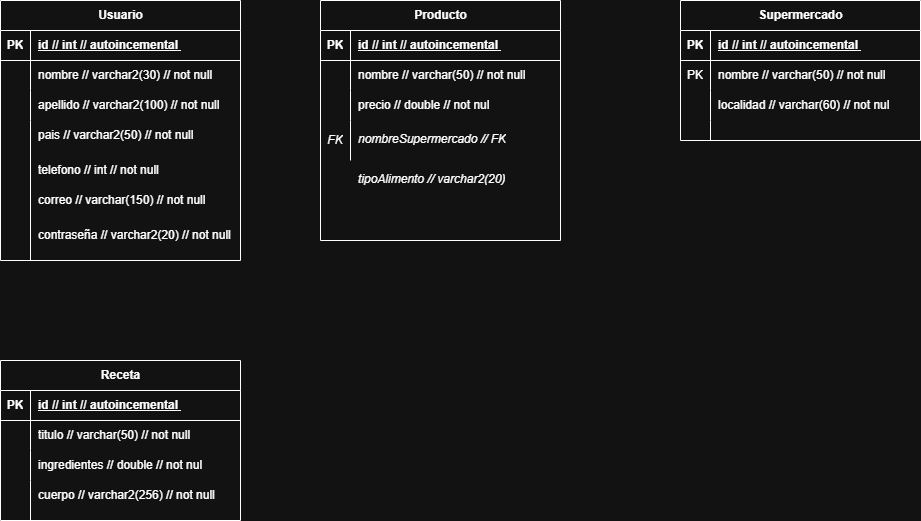

The diagram above was exported from draw.io. Its source (the exported page's mxGraphModel, read from the mxfile embedded in the PNG):
<mxGraphModel dx="2087" dy="984" grid="1" gridSize="10" guides="1" tooltips="1" connect="1" arrows="1" fold="1" page="0" pageScale="1" pageWidth="827" pageHeight="1169" math="0" shadow="0">
  <root>
    <mxCell id="0" />
    <mxCell id="1" parent="0" />
    <mxCell id="dysHX0XyQeYnXSHmHCEm-24" value="Producto" style="shape=table;startSize=30;container=1;collapsible=1;childLayout=tableLayout;fixedRows=1;rowLines=0;fontStyle=1;align=center;resizeLast=1;html=1;" parent="1" vertex="1">
      <mxGeometry x="160" y="80" width="240" height="240" as="geometry" />
    </mxCell>
    <mxCell id="dysHX0XyQeYnXSHmHCEm-25" value="" style="shape=tableRow;horizontal=0;startSize=0;swimlaneHead=0;swimlaneBody=0;fillColor=none;collapsible=0;dropTarget=0;points=[[0,0.5],[1,0.5]];portConstraint=eastwest;top=0;left=0;right=0;bottom=1;" parent="dysHX0XyQeYnXSHmHCEm-24" vertex="1">
      <mxGeometry y="30" width="240" height="30" as="geometry" />
    </mxCell>
    <mxCell id="dysHX0XyQeYnXSHmHCEm-26" value="PK" style="shape=partialRectangle;connectable=0;fillColor=none;top=0;left=0;bottom=0;right=0;fontStyle=1;overflow=hidden;whiteSpace=wrap;html=1;" parent="dysHX0XyQeYnXSHmHCEm-25" vertex="1">
      <mxGeometry width="30" height="30" as="geometry">
        <mxRectangle width="30" height="30" as="alternateBounds" />
      </mxGeometry>
    </mxCell>
    <mxCell id="dysHX0XyQeYnXSHmHCEm-27" value="id // int // autoincemental&amp;nbsp;" style="shape=partialRectangle;connectable=0;fillColor=none;top=0;left=0;bottom=0;right=0;align=left;spacingLeft=6;fontStyle=5;overflow=hidden;whiteSpace=wrap;html=1;" parent="dysHX0XyQeYnXSHmHCEm-25" vertex="1">
      <mxGeometry x="30" width="210" height="30" as="geometry">
        <mxRectangle width="210" height="30" as="alternateBounds" />
      </mxGeometry>
    </mxCell>
    <mxCell id="dysHX0XyQeYnXSHmHCEm-28" value="" style="shape=tableRow;horizontal=0;startSize=0;swimlaneHead=0;swimlaneBody=0;fillColor=none;collapsible=0;dropTarget=0;points=[[0,0.5],[1,0.5]];portConstraint=eastwest;top=0;left=0;right=0;bottom=0;" parent="dysHX0XyQeYnXSHmHCEm-24" vertex="1">
      <mxGeometry y="60" width="240" height="30" as="geometry" />
    </mxCell>
    <mxCell id="dysHX0XyQeYnXSHmHCEm-29" value="" style="shape=partialRectangle;connectable=0;fillColor=none;top=0;left=0;bottom=0;right=0;editable=1;overflow=hidden;whiteSpace=wrap;html=1;" parent="dysHX0XyQeYnXSHmHCEm-28" vertex="1">
      <mxGeometry width="30" height="30" as="geometry">
        <mxRectangle width="30" height="30" as="alternateBounds" />
      </mxGeometry>
    </mxCell>
    <mxCell id="dysHX0XyQeYnXSHmHCEm-30" value="nombre // varchar(50) // not null" style="shape=partialRectangle;connectable=0;fillColor=none;top=0;left=0;bottom=0;right=0;align=left;spacingLeft=6;overflow=hidden;whiteSpace=wrap;html=1;" parent="dysHX0XyQeYnXSHmHCEm-28" vertex="1">
      <mxGeometry x="30" width="210" height="30" as="geometry">
        <mxRectangle width="210" height="30" as="alternateBounds" />
      </mxGeometry>
    </mxCell>
    <mxCell id="dysHX0XyQeYnXSHmHCEm-31" value="" style="shape=tableRow;horizontal=0;startSize=0;swimlaneHead=0;swimlaneBody=0;fillColor=none;collapsible=0;dropTarget=0;points=[[0,0.5],[1,0.5]];portConstraint=eastwest;top=0;left=0;right=0;bottom=0;" parent="dysHX0XyQeYnXSHmHCEm-24" vertex="1">
      <mxGeometry y="90" width="240" height="30" as="geometry" />
    </mxCell>
    <mxCell id="dysHX0XyQeYnXSHmHCEm-32" value="" style="shape=partialRectangle;connectable=0;fillColor=none;top=0;left=0;bottom=0;right=0;editable=1;overflow=hidden;whiteSpace=wrap;html=1;" parent="dysHX0XyQeYnXSHmHCEm-31" vertex="1">
      <mxGeometry width="30" height="30" as="geometry">
        <mxRectangle width="30" height="30" as="alternateBounds" />
      </mxGeometry>
    </mxCell>
    <mxCell id="dysHX0XyQeYnXSHmHCEm-33" value="" style="shape=partialRectangle;connectable=0;fillColor=none;top=0;left=0;bottom=0;right=0;align=left;spacingLeft=6;overflow=hidden;whiteSpace=wrap;html=1;" parent="dysHX0XyQeYnXSHmHCEm-31" vertex="1">
      <mxGeometry x="30" width="210" height="30" as="geometry">
        <mxRectangle width="210" height="30" as="alternateBounds" />
      </mxGeometry>
    </mxCell>
    <mxCell id="dysHX0XyQeYnXSHmHCEm-34" value="" style="shape=tableRow;horizontal=0;startSize=0;swimlaneHead=0;swimlaneBody=0;fillColor=none;collapsible=0;dropTarget=0;points=[[0,0.5],[1,0.5]];portConstraint=eastwest;top=0;left=0;right=0;bottom=0;" parent="dysHX0XyQeYnXSHmHCEm-24" vertex="1">
      <mxGeometry y="120" width="240" height="40" as="geometry" />
    </mxCell>
    <mxCell id="dysHX0XyQeYnXSHmHCEm-35" value="&lt;i&gt;FK&lt;/i&gt;" style="shape=partialRectangle;connectable=0;fillColor=none;top=0;left=0;bottom=0;right=0;editable=1;overflow=hidden;whiteSpace=wrap;html=1;" parent="dysHX0XyQeYnXSHmHCEm-34" vertex="1">
      <mxGeometry width="30" height="40" as="geometry">
        <mxRectangle width="30" height="40" as="alternateBounds" />
      </mxGeometry>
    </mxCell>
    <mxCell id="dysHX0XyQeYnXSHmHCEm-36" value="" style="shape=partialRectangle;connectable=0;fillColor=none;top=0;left=0;bottom=0;right=0;align=left;spacingLeft=6;overflow=hidden;whiteSpace=wrap;html=1;" parent="dysHX0XyQeYnXSHmHCEm-34" vertex="1">
      <mxGeometry x="30" width="210" height="40" as="geometry">
        <mxRectangle width="210" height="40" as="alternateBounds" />
      </mxGeometry>
    </mxCell>
    <mxCell id="dysHX0XyQeYnXSHmHCEm-38" value="&lt;i&gt;nombreSupermercado // FK&lt;/i&gt;" style="shape=partialRectangle;connectable=0;fillColor=none;top=0;left=0;bottom=0;right=0;align=left;spacingLeft=6;overflow=hidden;whiteSpace=wrap;html=1;" parent="1" vertex="1">
      <mxGeometry x="190" y="200" width="200" height="37.5" as="geometry">
        <mxRectangle width="210" height="30" as="alternateBounds" />
      </mxGeometry>
    </mxCell>
    <mxCell id="dysHX0XyQeYnXSHmHCEm-39" value="precio // double // not nul" style="shape=partialRectangle;connectable=0;fillColor=none;top=0;left=0;bottom=0;right=0;align=left;spacingLeft=6;overflow=hidden;whiteSpace=wrap;html=1;" parent="1" vertex="1">
      <mxGeometry x="190" y="170" width="210" height="30" as="geometry">
        <mxRectangle width="210" height="30" as="alternateBounds" />
      </mxGeometry>
    </mxCell>
    <mxCell id="dysHX0XyQeYnXSHmHCEm-40" value="Supermercado" style="shape=table;startSize=30;container=1;collapsible=1;childLayout=tableLayout;fixedRows=1;rowLines=0;fontStyle=1;align=center;resizeLast=1;html=1;" parent="1" vertex="1">
      <mxGeometry x="520" y="80" width="240" height="140" as="geometry" />
    </mxCell>
    <mxCell id="dysHX0XyQeYnXSHmHCEm-41" value="" style="shape=tableRow;horizontal=0;startSize=0;swimlaneHead=0;swimlaneBody=0;fillColor=none;collapsible=0;dropTarget=0;points=[[0,0.5],[1,0.5]];portConstraint=eastwest;top=0;left=0;right=0;bottom=1;" parent="dysHX0XyQeYnXSHmHCEm-40" vertex="1">
      <mxGeometry y="30" width="240" height="30" as="geometry" />
    </mxCell>
    <mxCell id="dysHX0XyQeYnXSHmHCEm-42" value="PK" style="shape=partialRectangle;connectable=0;fillColor=none;top=0;left=0;bottom=0;right=0;fontStyle=1;overflow=hidden;whiteSpace=wrap;html=1;" parent="dysHX0XyQeYnXSHmHCEm-41" vertex="1">
      <mxGeometry width="30" height="30" as="geometry">
        <mxRectangle width="30" height="30" as="alternateBounds" />
      </mxGeometry>
    </mxCell>
    <mxCell id="dysHX0XyQeYnXSHmHCEm-43" value="id // int // autoincemental&amp;nbsp;" style="shape=partialRectangle;connectable=0;fillColor=none;top=0;left=0;bottom=0;right=0;align=left;spacingLeft=6;fontStyle=5;overflow=hidden;whiteSpace=wrap;html=1;" parent="dysHX0XyQeYnXSHmHCEm-41" vertex="1">
      <mxGeometry x="30" width="210" height="30" as="geometry">
        <mxRectangle width="210" height="30" as="alternateBounds" />
      </mxGeometry>
    </mxCell>
    <mxCell id="dysHX0XyQeYnXSHmHCEm-44" value="" style="shape=tableRow;horizontal=0;startSize=0;swimlaneHead=0;swimlaneBody=0;fillColor=none;collapsible=0;dropTarget=0;points=[[0,0.5],[1,0.5]];portConstraint=eastwest;top=0;left=0;right=0;bottom=0;" parent="dysHX0XyQeYnXSHmHCEm-40" vertex="1">
      <mxGeometry y="60" width="240" height="30" as="geometry" />
    </mxCell>
    <mxCell id="dysHX0XyQeYnXSHmHCEm-45" value="PK" style="shape=partialRectangle;connectable=0;fillColor=none;top=0;left=0;bottom=0;right=0;editable=1;overflow=hidden;whiteSpace=wrap;html=1;" parent="dysHX0XyQeYnXSHmHCEm-44" vertex="1">
      <mxGeometry width="30" height="30" as="geometry">
        <mxRectangle width="30" height="30" as="alternateBounds" />
      </mxGeometry>
    </mxCell>
    <mxCell id="dysHX0XyQeYnXSHmHCEm-46" value="nombre // varchar(50) // not null" style="shape=partialRectangle;connectable=0;fillColor=none;top=0;left=0;bottom=0;right=0;align=left;spacingLeft=6;overflow=hidden;whiteSpace=wrap;html=1;" parent="dysHX0XyQeYnXSHmHCEm-44" vertex="1">
      <mxGeometry x="30" width="210" height="30" as="geometry">
        <mxRectangle width="210" height="30" as="alternateBounds" />
      </mxGeometry>
    </mxCell>
    <mxCell id="dysHX0XyQeYnXSHmHCEm-47" value="" style="shape=tableRow;horizontal=0;startSize=0;swimlaneHead=0;swimlaneBody=0;fillColor=none;collapsible=0;dropTarget=0;points=[[0,0.5],[1,0.5]];portConstraint=eastwest;top=0;left=0;right=0;bottom=0;" parent="dysHX0XyQeYnXSHmHCEm-40" vertex="1">
      <mxGeometry y="90" width="240" height="30" as="geometry" />
    </mxCell>
    <mxCell id="dysHX0XyQeYnXSHmHCEm-48" value="" style="shape=partialRectangle;connectable=0;fillColor=none;top=0;left=0;bottom=0;right=0;editable=1;overflow=hidden;whiteSpace=wrap;html=1;" parent="dysHX0XyQeYnXSHmHCEm-47" vertex="1">
      <mxGeometry width="30" height="30" as="geometry">
        <mxRectangle width="30" height="30" as="alternateBounds" />
      </mxGeometry>
    </mxCell>
    <mxCell id="dysHX0XyQeYnXSHmHCEm-49" value="" style="shape=partialRectangle;connectable=0;fillColor=none;top=0;left=0;bottom=0;right=0;align=left;spacingLeft=6;overflow=hidden;whiteSpace=wrap;html=1;" parent="dysHX0XyQeYnXSHmHCEm-47" vertex="1">
      <mxGeometry x="30" width="210" height="30" as="geometry">
        <mxRectangle width="210" height="30" as="alternateBounds" />
      </mxGeometry>
    </mxCell>
    <mxCell id="dysHX0XyQeYnXSHmHCEm-50" value="" style="shape=tableRow;horizontal=0;startSize=0;swimlaneHead=0;swimlaneBody=0;fillColor=none;collapsible=0;dropTarget=0;points=[[0,0.5],[1,0.5]];portConstraint=eastwest;top=0;left=0;right=0;bottom=0;" parent="dysHX0XyQeYnXSHmHCEm-40" vertex="1">
      <mxGeometry y="120" width="240" height="20" as="geometry" />
    </mxCell>
    <mxCell id="dysHX0XyQeYnXSHmHCEm-51" value="" style="shape=partialRectangle;connectable=0;fillColor=none;top=0;left=0;bottom=0;right=0;editable=1;overflow=hidden;whiteSpace=wrap;html=1;" parent="dysHX0XyQeYnXSHmHCEm-50" vertex="1">
      <mxGeometry width="30" height="20" as="geometry">
        <mxRectangle width="30" height="20" as="alternateBounds" />
      </mxGeometry>
    </mxCell>
    <mxCell id="dysHX0XyQeYnXSHmHCEm-52" value="" style="shape=partialRectangle;connectable=0;fillColor=none;top=0;left=0;bottom=0;right=0;align=left;spacingLeft=6;overflow=hidden;whiteSpace=wrap;html=1;" parent="dysHX0XyQeYnXSHmHCEm-50" vertex="1">
      <mxGeometry x="30" width="210" height="20" as="geometry">
        <mxRectangle width="210" height="20" as="alternateBounds" />
      </mxGeometry>
    </mxCell>
    <mxCell id="dysHX0XyQeYnXSHmHCEm-53" value="localidad // varchar(60) // not nul" style="shape=partialRectangle;connectable=0;fillColor=none;top=0;left=0;bottom=0;right=0;align=left;spacingLeft=6;overflow=hidden;whiteSpace=wrap;html=1;" parent="1" vertex="1">
      <mxGeometry x="550" y="170" width="210" height="30" as="geometry">
        <mxRectangle width="210" height="30" as="alternateBounds" />
      </mxGeometry>
    </mxCell>
    <mxCell id="dysHX0XyQeYnXSHmHCEm-71" value="Receta" style="shape=table;startSize=30;container=1;collapsible=1;childLayout=tableLayout;fixedRows=1;rowLines=0;fontStyle=1;align=center;resizeLast=1;html=1;" parent="1" vertex="1">
      <mxGeometry x="-160" y="440" width="240" height="160" as="geometry" />
    </mxCell>
    <mxCell id="dysHX0XyQeYnXSHmHCEm-72" value="" style="shape=tableRow;horizontal=0;startSize=0;swimlaneHead=0;swimlaneBody=0;fillColor=none;collapsible=0;dropTarget=0;points=[[0,0.5],[1,0.5]];portConstraint=eastwest;top=0;left=0;right=0;bottom=1;" parent="dysHX0XyQeYnXSHmHCEm-71" vertex="1">
      <mxGeometry y="30" width="240" height="30" as="geometry" />
    </mxCell>
    <mxCell id="dysHX0XyQeYnXSHmHCEm-73" value="PK" style="shape=partialRectangle;connectable=0;fillColor=none;top=0;left=0;bottom=0;right=0;fontStyle=1;overflow=hidden;whiteSpace=wrap;html=1;" parent="dysHX0XyQeYnXSHmHCEm-72" vertex="1">
      <mxGeometry width="30" height="30" as="geometry">
        <mxRectangle width="30" height="30" as="alternateBounds" />
      </mxGeometry>
    </mxCell>
    <mxCell id="dysHX0XyQeYnXSHmHCEm-74" value="id // int // autoincemental&amp;nbsp;" style="shape=partialRectangle;connectable=0;fillColor=none;top=0;left=0;bottom=0;right=0;align=left;spacingLeft=6;fontStyle=5;overflow=hidden;whiteSpace=wrap;html=1;" parent="dysHX0XyQeYnXSHmHCEm-72" vertex="1">
      <mxGeometry x="30" width="210" height="30" as="geometry">
        <mxRectangle width="210" height="30" as="alternateBounds" />
      </mxGeometry>
    </mxCell>
    <mxCell id="dysHX0XyQeYnXSHmHCEm-75" value="" style="shape=tableRow;horizontal=0;startSize=0;swimlaneHead=0;swimlaneBody=0;fillColor=none;collapsible=0;dropTarget=0;points=[[0,0.5],[1,0.5]];portConstraint=eastwest;top=0;left=0;right=0;bottom=0;" parent="dysHX0XyQeYnXSHmHCEm-71" vertex="1">
      <mxGeometry y="60" width="240" height="30" as="geometry" />
    </mxCell>
    <mxCell id="dysHX0XyQeYnXSHmHCEm-76" value="" style="shape=partialRectangle;connectable=0;fillColor=none;top=0;left=0;bottom=0;right=0;editable=1;overflow=hidden;whiteSpace=wrap;html=1;" parent="dysHX0XyQeYnXSHmHCEm-75" vertex="1">
      <mxGeometry width="30" height="30" as="geometry">
        <mxRectangle width="30" height="30" as="alternateBounds" />
      </mxGeometry>
    </mxCell>
    <mxCell id="dysHX0XyQeYnXSHmHCEm-77" value="titulo // varchar(50) // not null" style="shape=partialRectangle;connectable=0;fillColor=none;top=0;left=0;bottom=0;right=0;align=left;spacingLeft=6;overflow=hidden;whiteSpace=wrap;html=1;" parent="dysHX0XyQeYnXSHmHCEm-75" vertex="1">
      <mxGeometry x="30" width="210" height="30" as="geometry">
        <mxRectangle width="210" height="30" as="alternateBounds" />
      </mxGeometry>
    </mxCell>
    <mxCell id="dysHX0XyQeYnXSHmHCEm-78" value="" style="shape=tableRow;horizontal=0;startSize=0;swimlaneHead=0;swimlaneBody=0;fillColor=none;collapsible=0;dropTarget=0;points=[[0,0.5],[1,0.5]];portConstraint=eastwest;top=0;left=0;right=0;bottom=0;" parent="dysHX0XyQeYnXSHmHCEm-71" vertex="1">
      <mxGeometry y="90" width="240" height="30" as="geometry" />
    </mxCell>
    <mxCell id="dysHX0XyQeYnXSHmHCEm-79" value="" style="shape=partialRectangle;connectable=0;fillColor=none;top=0;left=0;bottom=0;right=0;editable=1;overflow=hidden;whiteSpace=wrap;html=1;" parent="dysHX0XyQeYnXSHmHCEm-78" vertex="1">
      <mxGeometry width="30" height="30" as="geometry">
        <mxRectangle width="30" height="30" as="alternateBounds" />
      </mxGeometry>
    </mxCell>
    <mxCell id="dysHX0XyQeYnXSHmHCEm-80" value="" style="shape=partialRectangle;connectable=0;fillColor=none;top=0;left=0;bottom=0;right=0;align=left;spacingLeft=6;overflow=hidden;whiteSpace=wrap;html=1;" parent="dysHX0XyQeYnXSHmHCEm-78" vertex="1">
      <mxGeometry x="30" width="210" height="30" as="geometry">
        <mxRectangle width="210" height="30" as="alternateBounds" />
      </mxGeometry>
    </mxCell>
    <mxCell id="dysHX0XyQeYnXSHmHCEm-81" value="" style="shape=tableRow;horizontal=0;startSize=0;swimlaneHead=0;swimlaneBody=0;fillColor=none;collapsible=0;dropTarget=0;points=[[0,0.5],[1,0.5]];portConstraint=eastwest;top=0;left=0;right=0;bottom=0;" parent="dysHX0XyQeYnXSHmHCEm-71" vertex="1">
      <mxGeometry y="120" width="240" height="40" as="geometry" />
    </mxCell>
    <mxCell id="dysHX0XyQeYnXSHmHCEm-82" value="" style="shape=partialRectangle;connectable=0;fillColor=none;top=0;left=0;bottom=0;right=0;editable=1;overflow=hidden;whiteSpace=wrap;html=1;" parent="dysHX0XyQeYnXSHmHCEm-81" vertex="1">
      <mxGeometry width="30" height="40" as="geometry">
        <mxRectangle width="30" height="40" as="alternateBounds" />
      </mxGeometry>
    </mxCell>
    <mxCell id="dysHX0XyQeYnXSHmHCEm-83" value="" style="shape=partialRectangle;connectable=0;fillColor=none;top=0;left=0;bottom=0;right=0;align=left;spacingLeft=6;overflow=hidden;whiteSpace=wrap;html=1;" parent="dysHX0XyQeYnXSHmHCEm-81" vertex="1">
      <mxGeometry x="30" width="210" height="40" as="geometry">
        <mxRectangle width="210" height="40" as="alternateBounds" />
      </mxGeometry>
    </mxCell>
    <mxCell id="dysHX0XyQeYnXSHmHCEm-84" value="cuerpo // varchar2(256) // not null" style="shape=partialRectangle;connectable=0;fillColor=none;top=0;left=0;bottom=0;right=0;align=left;spacingLeft=6;overflow=hidden;whiteSpace=wrap;html=1;" parent="1" vertex="1">
      <mxGeometry x="-130" y="560" width="210" height="30" as="geometry">
        <mxRectangle width="210" height="30" as="alternateBounds" />
      </mxGeometry>
    </mxCell>
    <mxCell id="dysHX0XyQeYnXSHmHCEm-85" value="ingredientes // double // not nul" style="shape=partialRectangle;connectable=0;fillColor=none;top=0;left=0;bottom=0;right=0;align=left;spacingLeft=6;overflow=hidden;whiteSpace=wrap;html=1;" parent="1" vertex="1">
      <mxGeometry x="-130" y="530" width="210" height="30" as="geometry">
        <mxRectangle width="210" height="30" as="alternateBounds" />
      </mxGeometry>
    </mxCell>
    <mxCell id="dysHX0XyQeYnXSHmHCEm-86" value="Usuario" style="shape=table;startSize=30;container=1;collapsible=1;childLayout=tableLayout;fixedRows=1;rowLines=0;fontStyle=1;align=center;resizeLast=1;html=1;" parent="1" vertex="1">
      <mxGeometry x="-160" y="80" width="240" height="260" as="geometry" />
    </mxCell>
    <mxCell id="dysHX0XyQeYnXSHmHCEm-87" value="" style="shape=tableRow;horizontal=0;startSize=0;swimlaneHead=0;swimlaneBody=0;fillColor=none;collapsible=0;dropTarget=0;points=[[0,0.5],[1,0.5]];portConstraint=eastwest;top=0;left=0;right=0;bottom=1;" parent="dysHX0XyQeYnXSHmHCEm-86" vertex="1">
      <mxGeometry y="30" width="240" height="30" as="geometry" />
    </mxCell>
    <mxCell id="dysHX0XyQeYnXSHmHCEm-88" value="PK" style="shape=partialRectangle;connectable=0;fillColor=none;top=0;left=0;bottom=0;right=0;fontStyle=1;overflow=hidden;whiteSpace=wrap;html=1;" parent="dysHX0XyQeYnXSHmHCEm-87" vertex="1">
      <mxGeometry width="30" height="30" as="geometry">
        <mxRectangle width="30" height="30" as="alternateBounds" />
      </mxGeometry>
    </mxCell>
    <mxCell id="dysHX0XyQeYnXSHmHCEm-89" value="id // int // autoincemental&amp;nbsp;" style="shape=partialRectangle;connectable=0;fillColor=none;top=0;left=0;bottom=0;right=0;align=left;spacingLeft=6;fontStyle=5;overflow=hidden;whiteSpace=wrap;html=1;" parent="dysHX0XyQeYnXSHmHCEm-87" vertex="1">
      <mxGeometry x="30" width="210" height="30" as="geometry">
        <mxRectangle width="210" height="30" as="alternateBounds" />
      </mxGeometry>
    </mxCell>
    <mxCell id="dysHX0XyQeYnXSHmHCEm-90" value="" style="shape=tableRow;horizontal=0;startSize=0;swimlaneHead=0;swimlaneBody=0;fillColor=none;collapsible=0;dropTarget=0;points=[[0,0.5],[1,0.5]];portConstraint=eastwest;top=0;left=0;right=0;bottom=0;" parent="dysHX0XyQeYnXSHmHCEm-86" vertex="1">
      <mxGeometry y="60" width="240" height="30" as="geometry" />
    </mxCell>
    <mxCell id="dysHX0XyQeYnXSHmHCEm-91" value="" style="shape=partialRectangle;connectable=0;fillColor=none;top=0;left=0;bottom=0;right=0;editable=1;overflow=hidden;whiteSpace=wrap;html=1;" parent="dysHX0XyQeYnXSHmHCEm-90" vertex="1">
      <mxGeometry width="30" height="30" as="geometry">
        <mxRectangle width="30" height="30" as="alternateBounds" />
      </mxGeometry>
    </mxCell>
    <mxCell id="dysHX0XyQeYnXSHmHCEm-92" value="nombre // varchar2(30) // not null" style="shape=partialRectangle;connectable=0;fillColor=none;top=0;left=0;bottom=0;right=0;align=left;spacingLeft=6;overflow=hidden;whiteSpace=wrap;html=1;" parent="dysHX0XyQeYnXSHmHCEm-90" vertex="1">
      <mxGeometry x="30" width="210" height="30" as="geometry">
        <mxRectangle width="210" height="30" as="alternateBounds" />
      </mxGeometry>
    </mxCell>
    <mxCell id="dysHX0XyQeYnXSHmHCEm-93" value="" style="shape=tableRow;horizontal=0;startSize=0;swimlaneHead=0;swimlaneBody=0;fillColor=none;collapsible=0;dropTarget=0;points=[[0,0.5],[1,0.5]];portConstraint=eastwest;top=0;left=0;right=0;bottom=0;" parent="dysHX0XyQeYnXSHmHCEm-86" vertex="1">
      <mxGeometry y="90" width="240" height="30" as="geometry" />
    </mxCell>
    <mxCell id="dysHX0XyQeYnXSHmHCEm-94" value="" style="shape=partialRectangle;connectable=0;fillColor=none;top=0;left=0;bottom=0;right=0;editable=1;overflow=hidden;whiteSpace=wrap;html=1;" parent="dysHX0XyQeYnXSHmHCEm-93" vertex="1">
      <mxGeometry width="30" height="30" as="geometry">
        <mxRectangle width="30" height="30" as="alternateBounds" />
      </mxGeometry>
    </mxCell>
    <mxCell id="dysHX0XyQeYnXSHmHCEm-95" value="" style="shape=partialRectangle;connectable=0;fillColor=none;top=0;left=0;bottom=0;right=0;align=left;spacingLeft=6;overflow=hidden;whiteSpace=wrap;html=1;" parent="dysHX0XyQeYnXSHmHCEm-93" vertex="1">
      <mxGeometry x="30" width="210" height="30" as="geometry">
        <mxRectangle width="210" height="30" as="alternateBounds" />
      </mxGeometry>
    </mxCell>
    <mxCell id="dysHX0XyQeYnXSHmHCEm-96" value="" style="shape=tableRow;horizontal=0;startSize=0;swimlaneHead=0;swimlaneBody=0;fillColor=none;collapsible=0;dropTarget=0;points=[[0,0.5],[1,0.5]];portConstraint=eastwest;top=0;left=0;right=0;bottom=0;" parent="dysHX0XyQeYnXSHmHCEm-86" vertex="1">
      <mxGeometry y="120" width="240" height="140" as="geometry" />
    </mxCell>
    <mxCell id="dysHX0XyQeYnXSHmHCEm-97" value="" style="shape=partialRectangle;connectable=0;fillColor=none;top=0;left=0;bottom=0;right=0;editable=1;overflow=hidden;whiteSpace=wrap;html=1;" parent="dysHX0XyQeYnXSHmHCEm-96" vertex="1">
      <mxGeometry width="30" height="140" as="geometry">
        <mxRectangle width="30" height="140" as="alternateBounds" />
      </mxGeometry>
    </mxCell>
    <mxCell id="dysHX0XyQeYnXSHmHCEm-98" value="" style="shape=partialRectangle;connectable=0;fillColor=none;top=0;left=0;bottom=0;right=0;align=left;spacingLeft=6;overflow=hidden;whiteSpace=wrap;html=1;" parent="dysHX0XyQeYnXSHmHCEm-96" vertex="1">
      <mxGeometry x="30" width="210" height="140" as="geometry">
        <mxRectangle width="210" height="140" as="alternateBounds" />
      </mxGeometry>
    </mxCell>
    <mxCell id="dysHX0XyQeYnXSHmHCEm-99" value="pais // varchar2(50) // not null" style="shape=partialRectangle;connectable=0;fillColor=none;top=0;left=0;bottom=0;right=0;align=left;spacingLeft=6;overflow=hidden;whiteSpace=wrap;html=1;" parent="1" vertex="1">
      <mxGeometry x="-130" y="200" width="210" height="30" as="geometry">
        <mxRectangle width="210" height="30" as="alternateBounds" />
      </mxGeometry>
    </mxCell>
    <mxCell id="dysHX0XyQeYnXSHmHCEm-100" value="apellido // varchar2(100) // not null" style="shape=partialRectangle;connectable=0;fillColor=none;top=0;left=0;bottom=0;right=0;align=left;spacingLeft=6;overflow=hidden;whiteSpace=wrap;html=1;" parent="1" vertex="1">
      <mxGeometry x="-130" y="170" width="210" height="30" as="geometry">
        <mxRectangle width="210" height="30" as="alternateBounds" />
      </mxGeometry>
    </mxCell>
    <mxCell id="dysHX0XyQeYnXSHmHCEm-101" value="telefono // int // not null" style="shape=partialRectangle;connectable=0;fillColor=none;top=0;left=0;bottom=0;right=0;align=left;spacingLeft=6;overflow=hidden;whiteSpace=wrap;html=1;" parent="1" vertex="1">
      <mxGeometry x="-130" y="235" width="210" height="30" as="geometry">
        <mxRectangle width="210" height="30" as="alternateBounds" />
      </mxGeometry>
    </mxCell>
    <mxCell id="dysHX0XyQeYnXSHmHCEm-102" value="correo // varchar(150) // not null" style="shape=partialRectangle;connectable=0;fillColor=none;top=0;left=0;bottom=0;right=0;align=left;spacingLeft=6;overflow=hidden;whiteSpace=wrap;html=1;" parent="1" vertex="1">
      <mxGeometry x="-130" y="265" width="210" height="30" as="geometry">
        <mxRectangle width="210" height="30" as="alternateBounds" />
      </mxGeometry>
    </mxCell>
    <mxCell id="dysHX0XyQeYnXSHmHCEm-103" value="contraseña // varchar2(20) // not null" style="shape=partialRectangle;connectable=0;fillColor=none;top=0;left=0;bottom=0;right=0;align=left;spacingLeft=6;overflow=hidden;whiteSpace=wrap;html=1;" parent="1" vertex="1">
      <mxGeometry x="-130" y="300" width="210" height="30" as="geometry">
        <mxRectangle width="210" height="30" as="alternateBounds" />
      </mxGeometry>
    </mxCell>
    <mxCell id="6cgiGfSv5Brhxhn8js-4-1" value="&lt;i&gt;tipoAlimento // varchar2(20)&lt;/i&gt;" style="shape=partialRectangle;connectable=0;fillColor=none;top=0;left=0;bottom=0;right=0;align=left;spacingLeft=6;overflow=hidden;whiteSpace=wrap;html=1;" vertex="1" parent="1">
      <mxGeometry x="190" y="240" width="200" height="37.5" as="geometry">
        <mxRectangle width="210" height="30" as="alternateBounds" />
      </mxGeometry>
    </mxCell>
  </root>
</mxGraphModel>